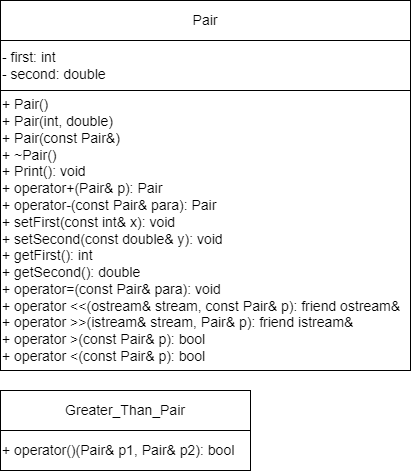

The diagram above was exported from draw.io. Its source (the exported page's mxGraphModel, read from the mxfile embedded in the PNG):
<mxGraphModel dx="424" dy="769" grid="1" gridSize="10" guides="1" tooltips="1" connect="1" arrows="1" fold="1" page="1" pageScale="1" pageWidth="827" pageHeight="1169" math="0" shadow="0">
  <root>
    <mxCell id="0" />
    <mxCell id="1" parent="0" />
    <mxCell id="ajo9HGVLOMRh5wNNoSl5-1" value="Pair&lt;span style=&quot;color: rgba(0, 0, 0, 0); font-family: monospace; font-size: 0px; text-align: start; text-wrap: nowrap;&quot;&gt;%3CmxGraphModel%3E%3Croot%3E%3CmxCell%20id%3D%220%22%2F%3E%3CmxCell%20id%3D%221%22%20parent%3D%220%22%2F%3E%3CmxCell%20id%3D%222%22%20value%3D%22-%20first%3A%20double%26amp%3Bnbsp%3B%26lt%3Bdiv%20style%3D%26quot%3Bfont-size%3A%2014px%3B%26quot%3B%26gt%3B-%20second%3A%26amp%3Bnbsp%3B%26lt%3Bspan%20style%3D%26quot%3Bbackground-color%3A%20initial%3B%26quot%3B%26gt%3Bdouble%26lt%3B%2Fspan%26gt%3B%26lt%3Bspan%20style%3D%26quot%3Bbackground-color%3A%20initial%3B%26quot%3B%26gt%3B%26amp%3Bnbsp%3B%26lt%3B%2Fspan%26gt%3B%26lt%3Bbr%20style%3D%26quot%3Bfont-size%3A%2014px%3B%26quot%3B%26gt%3B%26lt%3B%2Fdiv%26gt%3B%22%20style%3D%22rounded%3D0%3BwhiteSpace%3Dwrap%3Bhtml%3D1%3BfontSize%3D14%3Balign%3Dleft%3B%22%20vertex%3D%221%22%20parent%3D%221%22%3E%3CmxGeometry%20x%3D%2240%22%20y%3D%2280%22%20width%3D%22210%22%20height%3D%2250%22%20as%3D%22geometry%22%2F%3E%3C%2FmxCell%3E%3C%2Froot%3E%3C%2FmxGraphModel%3E&lt;/span&gt;" style="rounded=0;whiteSpace=wrap;html=1;fontSize=14;align=center;" vertex="1" parent="1">
      <mxGeometry x="40" y="40" width="410" height="40" as="geometry" />
    </mxCell>
    <mxCell id="ajo9HGVLOMRh5wNNoSl5-2" value="&lt;div style=&quot;font-size: 14px;&quot;&gt;+ Pair()&lt;br style=&quot;font-size: 14px;&quot;&gt;&lt;/div&gt;&lt;div style=&quot;font-size: 14px;&quot;&gt;+&amp;nbsp;Pair(int, double)&lt;/div&gt;&lt;div style=&quot;font-size: 14px;&quot;&gt;+&amp;nbsp;Pair(const Pair&amp;amp;)&lt;/div&gt;&lt;div style=&quot;&quot;&gt;+ ~Pair()&lt;br&gt;&lt;/div&gt;&lt;div style=&quot;&quot;&gt;+&amp;nbsp;&lt;span style=&quot;background-color: initial;&quot;&gt;Print():&amp;nbsp;&lt;/span&gt;&lt;span style=&quot;background-color: initial;&quot;&gt;void&lt;/span&gt;&lt;span style=&quot;background-color: initial;&quot;&gt;&amp;nbsp;&lt;/span&gt;&lt;br style=&quot;font-size: 14px;&quot;&gt;&lt;/div&gt;&lt;div style=&quot;&quot;&gt;&lt;div&gt;+ operator+(Pair&amp;amp; p):&amp;nbsp;&lt;span style=&quot;background-color: initial;&quot;&gt;Pair&lt;/span&gt;&lt;span style=&quot;background-color: initial;&quot;&gt;&amp;nbsp;&lt;/span&gt;&lt;/div&gt;&lt;div&gt;+ operator-(const Pair&amp;amp; para):&amp;nbsp;&lt;span style=&quot;background-color: initial;&quot;&gt;Pair&lt;/span&gt;&lt;span style=&quot;background-color: initial;&quot;&gt;&amp;nbsp;&lt;/span&gt;&lt;/div&gt;&lt;div&gt;+ setFirst(const int&amp;amp; x):&amp;nbsp;&lt;span style=&quot;background-color: initial;&quot;&gt;void&lt;/span&gt;&lt;span style=&quot;background-color: initial;&quot;&gt;&amp;nbsp;&lt;/span&gt;&lt;/div&gt;&lt;div&gt;+ setSecond(const double&amp;amp; y):&amp;nbsp;&lt;span style=&quot;background-color: initial;&quot;&gt;void&lt;/span&gt;&lt;span style=&quot;background-color: initial;&quot;&gt;&amp;nbsp;&lt;/span&gt;&lt;/div&gt;&lt;div&gt;+ getFirst():&amp;nbsp;&lt;span style=&quot;background-color: initial;&quot;&gt;int&lt;/span&gt;&lt;span style=&quot;background-color: initial;&quot;&gt;&amp;nbsp;&lt;/span&gt;&lt;/div&gt;&lt;div&gt;+ getSecond():&amp;nbsp;&lt;span style=&quot;background-color: initial;&quot;&gt;double&lt;/span&gt;&lt;span style=&quot;background-color: initial;&quot;&gt;&amp;nbsp;&lt;/span&gt;&lt;/div&gt;&lt;/div&gt;&lt;div style=&quot;&quot;&gt;&lt;span style=&quot;background-color: initial;&quot;&gt;+&amp;nbsp;&lt;/span&gt;&lt;span style=&quot;background-color: initial;&quot;&gt;operator=(const Pair&amp;amp; para): void&lt;/span&gt;&lt;span style=&quot;background-color: initial;&quot;&gt;&lt;br&gt;&lt;/span&gt;&lt;/div&gt;&lt;div style=&quot;&quot;&gt;&lt;span style=&quot;background-color: initial;&quot;&gt;+&amp;nbsp;&lt;/span&gt;&lt;span style=&quot;background-color: initial;&quot;&gt;operator &amp;lt;&amp;lt;(ostream&amp;amp; stream, const Pair&amp;amp; p):&amp;nbsp;&lt;/span&gt;&lt;span style=&quot;background-color: initial;&quot;&gt;friend ostream&amp;amp;&lt;/span&gt;&lt;/div&gt;&lt;div style=&quot;&quot;&gt;&lt;span style=&quot;background-color: initial;&quot;&gt;+&amp;nbsp;&lt;/span&gt;&lt;span style=&quot;background-color: initial;&quot;&gt;operator &amp;gt;&amp;gt;(istream&amp;amp; stream, Pair&amp;amp; p):&amp;nbsp;&lt;/span&gt;&lt;span style=&quot;background-color: initial;&quot;&gt;friend istream&amp;amp;&lt;/span&gt;&lt;span style=&quot;background-color: initial;&quot;&gt;&amp;nbsp;&lt;/span&gt;&lt;/div&gt;&lt;div style=&quot;&quot;&gt;&lt;span style=&quot;background-color: initial;&quot;&gt;&lt;div&gt;+ operator &amp;gt;(const Pair&amp;amp; p):&amp;nbsp;&lt;span style=&quot;background-color: initial;&quot;&gt;bool&lt;/span&gt;&lt;span style=&quot;background-color: initial;&quot;&gt;&amp;nbsp;&lt;/span&gt;&lt;/div&gt;&lt;/span&gt;&lt;span style=&quot;background-color: initial;&quot;&gt;&lt;div&gt;+ operator &amp;lt;(const Pair&amp;amp; p):&amp;nbsp;&lt;span style=&quot;background-color: initial;&quot;&gt;bool&lt;/span&gt;&lt;span style=&quot;background-color: initial;&quot;&gt;&amp;nbsp;&lt;/span&gt;&lt;/div&gt;&lt;/span&gt;&lt;/div&gt;" style="rounded=0;whiteSpace=wrap;html=1;fontSize=14;align=left;" vertex="1" parent="1">
      <mxGeometry x="40" y="130" width="410" height="280" as="geometry" />
    </mxCell>
    <mxCell id="ajo9HGVLOMRh5wNNoSl5-3" value="- first: int&amp;nbsp;&lt;div style=&quot;font-size: 14px;&quot;&gt;- second:&amp;nbsp;&lt;span style=&quot;background-color: initial;&quot;&gt;double&lt;/span&gt;&lt;span style=&quot;background-color: initial;&quot;&gt;&amp;nbsp;&lt;/span&gt;&lt;br style=&quot;font-size: 14px;&quot;&gt;&lt;/div&gt;" style="rounded=0;whiteSpace=wrap;html=1;fontSize=14;align=left;" vertex="1" parent="1">
      <mxGeometry x="40" y="80" width="410" height="50" as="geometry" />
    </mxCell>
    <mxCell id="ajo9HGVLOMRh5wNNoSl5-4" value="Greater_Than_Pair" style="rounded=0;whiteSpace=wrap;html=1;fontSize=14;align=center;" vertex="1" parent="1">
      <mxGeometry x="40" y="430" width="250" height="40" as="geometry" />
    </mxCell>
    <mxCell id="ajo9HGVLOMRh5wNNoSl5-5" value="&lt;div style=&quot;&quot;&gt;+ operator()(Pair&amp;amp; p1, Pair&amp;amp; p2):&amp;nbsp;&lt;span style=&quot;background-color: initial;&quot;&gt;bool&lt;/span&gt;&lt;span style=&quot;background-color: initial;&quot;&gt;&amp;nbsp;&lt;/span&gt;&lt;br&gt;&lt;/div&gt;" style="rounded=0;whiteSpace=wrap;html=1;fontSize=14;align=left;" vertex="1" parent="1">
      <mxGeometry x="40" y="470" width="250" height="40" as="geometry" />
    </mxCell>
  </root>
</mxGraphModel>